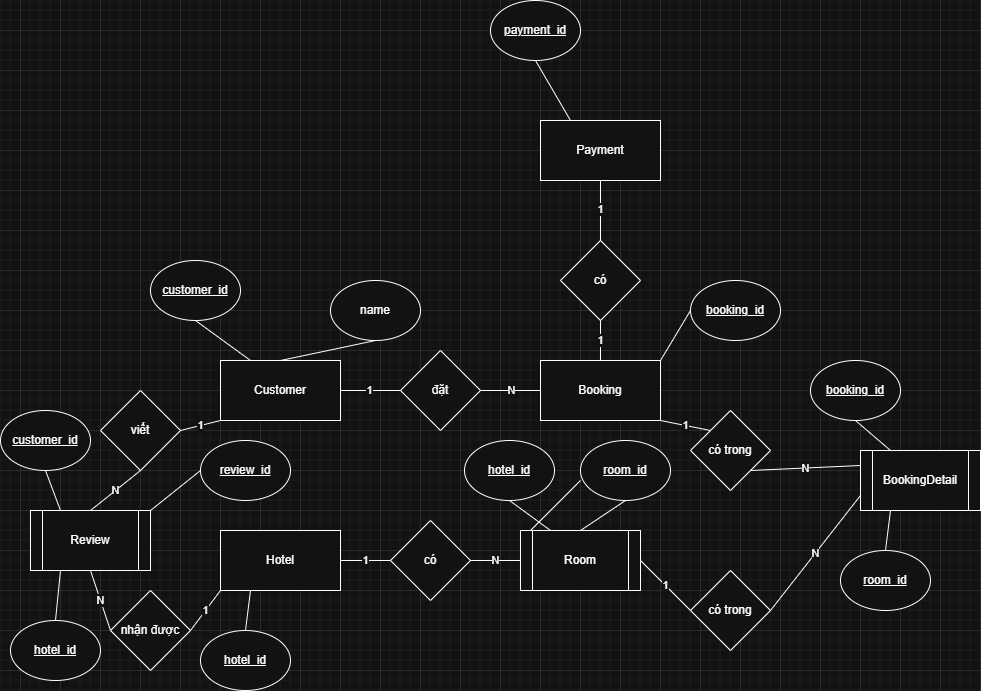

The diagram above was exported from draw.io. Its source (the exported page's mxGraphModel, read from the mxfile embedded in the PNG):
<mxGraphModel dx="1924" dy="1761" grid="1" gridSize="10" guides="1" tooltips="1" connect="1" arrows="1" fold="1" page="1" pageScale="1" pageWidth="827" pageHeight="1169" math="0" shadow="0">
  <root>
    <mxCell id="0" />
    <mxCell id="1" parent="0" />
    <mxCell id="GGBysJ23T4ive7W6T4Sx-1" parent="1" style="rounded=0;whiteSpace=wrap;html=1;" value="Hotel" vertex="1">
      <mxGeometry height="60" width="120" x="80" y="260" as="geometry" />
    </mxCell>
    <mxCell id="GGBysJ23T4ive7W6T4Sx-4" parent="1" style="shape=process;whiteSpace=wrap;html=1;backgroundOutline=1;" value="Room" vertex="1">
      <mxGeometry height="60" width="120" x="380" y="260" as="geometry" />
    </mxCell>
    <mxCell id="GGBysJ23T4ive7W6T4Sx-5" parent="1" style="rounded=0;whiteSpace=wrap;html=1;" value="Customer" vertex="1">
      <mxGeometry height="60" width="120" x="80" y="90" as="geometry" />
    </mxCell>
    <mxCell id="GGBysJ23T4ive7W6T4Sx-6" parent="1" style="rounded=0;whiteSpace=wrap;html=1;" value="Booking" vertex="1">
      <mxGeometry height="60" width="120" x="400" y="90" as="geometry" />
    </mxCell>
    <mxCell id="GGBysJ23T4ive7W6T4Sx-7" parent="1" style="rounded=0;whiteSpace=wrap;html=1;" value="Payment" vertex="1">
      <mxGeometry height="60" width="120" x="400" y="-150" as="geometry" />
    </mxCell>
    <mxCell id="GGBysJ23T4ive7W6T4Sx-8" parent="1" style="rhombus;whiteSpace=wrap;html=1;" value="đặt" vertex="1">
      <mxGeometry height="80" width="80" x="260" y="80" as="geometry" />
    </mxCell>
    <mxCell id="GGBysJ23T4ive7W6T4Sx-9" edge="1" parent="1" source="GGBysJ23T4ive7W6T4Sx-5" style="endArrow=none;html=1;rounded=0;entryX=0;entryY=0.5;entryDx=0;entryDy=0;exitX=1;exitY=0.5;exitDx=0;exitDy=0;" target="GGBysJ23T4ive7W6T4Sx-8" value="1">
      <mxGeometry height="50" relative="1" width="50" as="geometry">
        <mxPoint x="390" y="320" as="sourcePoint" />
        <mxPoint x="440" y="270" as="targetPoint" />
      </mxGeometry>
    </mxCell>
    <mxCell id="GGBysJ23T4ive7W6T4Sx-10" edge="1" parent="1" source="GGBysJ23T4ive7W6T4Sx-8" style="endArrow=none;html=1;rounded=0;entryX=0;entryY=0.5;entryDx=0;entryDy=0;exitX=1;exitY=0.5;exitDx=0;exitDy=0;" target="GGBysJ23T4ive7W6T4Sx-6" value="N">
      <mxGeometry height="50" relative="1" width="50" as="geometry">
        <mxPoint x="390" y="320" as="sourcePoint" />
        <mxPoint x="440" y="270" as="targetPoint" />
      </mxGeometry>
    </mxCell>
    <mxCell id="GGBysJ23T4ive7W6T4Sx-11" parent="1" style="rhombus;whiteSpace=wrap;html=1;" value="có" vertex="1">
      <mxGeometry height="80" width="80" x="250" y="250" as="geometry" />
    </mxCell>
    <mxCell id="GGBysJ23T4ive7W6T4Sx-12" edge="1" parent="1" source="GGBysJ23T4ive7W6T4Sx-11" style="endArrow=none;html=1;rounded=0;entryX=1;entryY=0.5;entryDx=0;entryDy=0;exitX=0;exitY=0.5;exitDx=0;exitDy=0;" target="GGBysJ23T4ive7W6T4Sx-1" value="1">
      <mxGeometry height="50" relative="1" width="50" as="geometry">
        <mxPoint x="390" y="320" as="sourcePoint" />
        <mxPoint x="440" y="270" as="targetPoint" />
      </mxGeometry>
    </mxCell>
    <mxCell id="GGBysJ23T4ive7W6T4Sx-13" edge="1" parent="1" source="GGBysJ23T4ive7W6T4Sx-11" style="endArrow=none;html=1;rounded=0;entryX=0;entryY=0.5;entryDx=0;entryDy=0;exitX=1;exitY=0.5;exitDx=0;exitDy=0;" target="GGBysJ23T4ive7W6T4Sx-4" value="N">
      <mxGeometry height="50" relative="1" width="50" as="geometry">
        <mxPoint x="390" y="320" as="sourcePoint" />
        <mxPoint x="440" y="270" as="targetPoint" />
      </mxGeometry>
    </mxCell>
    <mxCell id="6k-5dJwQDpSzO-EDMAms-1" parent="1" style="ellipse;whiteSpace=wrap;html=1;fontStyle=4" value="customer_id" vertex="1">
      <mxGeometry height="60" width="90" x="10" y="-10" as="geometry" />
    </mxCell>
    <mxCell id="6k-5dJwQDpSzO-EDMAms-2" parent="1" style="ellipse;whiteSpace=wrap;html=1;" value="name" vertex="1">
      <mxGeometry height="60" width="90" x="190" y="10" as="geometry" />
    </mxCell>
    <mxCell id="6k-5dJwQDpSzO-EDMAms-3" parent="1" style="ellipse;whiteSpace=wrap;html=1;fontStyle=4" value="hotel_id" vertex="1">
      <mxGeometry height="60" width="90" x="60" y="360" as="geometry" />
    </mxCell>
    <mxCell id="6k-5dJwQDpSzO-EDMAms-5" parent="1" style="ellipse;whiteSpace=wrap;html=1;fontStyle=4" value="hotel_id" vertex="1">
      <mxGeometry height="60" width="90" x="324" y="170" as="geometry" />
    </mxCell>
    <mxCell id="6k-5dJwQDpSzO-EDMAms-6" edge="1" parent="1" source="6k-5dJwQDpSzO-EDMAms-5" style="endArrow=none;html=1;rounded=0;entryX=0.25;entryY=0;entryDx=0;entryDy=0;exitX=0.5;exitY=1;exitDx=0;exitDy=0;" target="GGBysJ23T4ive7W6T4Sx-4" value="">
      <mxGeometry height="50" relative="1" width="50" as="geometry">
        <mxPoint x="390" y="160" as="sourcePoint" />
        <mxPoint x="440" y="110" as="targetPoint" />
      </mxGeometry>
    </mxCell>
    <mxCell id="6k-5dJwQDpSzO-EDMAms-8" parent="1" style="ellipse;whiteSpace=wrap;html=1;fontStyle=4" value="room_id" vertex="1">
      <mxGeometry height="60" width="90" x="440" y="170" as="geometry" />
    </mxCell>
    <mxCell id="6k-5dJwQDpSzO-EDMAms-9" edge="1" parent="1" source="GGBysJ23T4ive7W6T4Sx-4" style="endArrow=none;html=1;rounded=0;entryX=0.5;entryY=1;entryDx=0;entryDy=0;exitX=0.5;exitY=0;exitDx=0;exitDy=0;" target="6k-5dJwQDpSzO-EDMAms-8" value="">
      <mxGeometry height="50" relative="1" width="50" as="geometry">
        <mxPoint x="390" y="160" as="sourcePoint" />
        <mxPoint x="440" y="110" as="targetPoint" />
      </mxGeometry>
    </mxCell>
    <mxCell id="6k-5dJwQDpSzO-EDMAms-10" edge="1" parent="1" source="GGBysJ23T4ive7W6T4Sx-5" style="endArrow=none;html=1;rounded=0;entryX=0.5;entryY=1;entryDx=0;entryDy=0;exitX=0.25;exitY=0;exitDx=0;exitDy=0;" target="6k-5dJwQDpSzO-EDMAms-1" value="">
      <mxGeometry height="50" relative="1" width="50" as="geometry">
        <mxPoint x="390" y="160" as="sourcePoint" />
        <mxPoint x="440" y="110" as="targetPoint" />
      </mxGeometry>
    </mxCell>
    <mxCell id="6k-5dJwQDpSzO-EDMAms-12" edge="1" parent="1" source="GGBysJ23T4ive7W6T4Sx-5" style="endArrow=none;html=1;rounded=0;entryX=0.5;entryY=1;entryDx=0;entryDy=0;exitX=0.5;exitY=0;exitDx=0;exitDy=0;" target="6k-5dJwQDpSzO-EDMAms-2" value="">
      <mxGeometry height="50" relative="1" width="50" as="geometry">
        <mxPoint x="390" y="160" as="sourcePoint" />
        <mxPoint x="440" y="110" as="targetPoint" />
      </mxGeometry>
    </mxCell>
    <mxCell id="6k-5dJwQDpSzO-EDMAms-13" parent="1" style="rhombus;whiteSpace=wrap;html=1;" value="có" vertex="1">
      <mxGeometry height="80" width="80" x="420" y="-30" as="geometry" />
    </mxCell>
    <mxCell id="6k-5dJwQDpSzO-EDMAms-14" edge="1" parent="1" source="GGBysJ23T4ive7W6T4Sx-6" style="endArrow=none;html=1;rounded=0;entryX=0.5;entryY=1;entryDx=0;entryDy=0;exitX=0.5;exitY=0;exitDx=0;exitDy=0;" target="6k-5dJwQDpSzO-EDMAms-13" value="1">
      <mxGeometry height="50" relative="1" width="50" as="geometry">
        <mxPoint x="390" y="60" as="sourcePoint" />
        <mxPoint x="440" y="10" as="targetPoint" />
      </mxGeometry>
    </mxCell>
    <mxCell id="6k-5dJwQDpSzO-EDMAms-15" edge="1" parent="1" source="6k-5dJwQDpSzO-EDMAms-13" style="endArrow=none;html=1;rounded=0;entryX=0.5;entryY=1;entryDx=0;entryDy=0;exitX=0.5;exitY=0;exitDx=0;exitDy=0;" target="GGBysJ23T4ive7W6T4Sx-7" value="1">
      <mxGeometry height="50" relative="1" width="50" as="geometry">
        <mxPoint x="390" y="60" as="sourcePoint" />
        <mxPoint x="440" y="10" as="targetPoint" />
      </mxGeometry>
    </mxCell>
    <mxCell id="6k-5dJwQDpSzO-EDMAms-16" parent="1" style="shape=process;whiteSpace=wrap;html=1;backgroundOutline=1;" value="BookingDetail" vertex="1">
      <mxGeometry height="60" width="120" x="720" y="180" as="geometry" />
    </mxCell>
    <mxCell id="6k-5dJwQDpSzO-EDMAms-17" parent="1" style="rhombus;whiteSpace=wrap;html=1;" value="có trong" vertex="1">
      <mxGeometry height="80" width="80" x="550" y="140" as="geometry" />
    </mxCell>
    <mxCell id="6k-5dJwQDpSzO-EDMAms-18" parent="1" style="rhombus;whiteSpace=wrap;html=1;" value="có trong" vertex="1">
      <mxGeometry height="80" width="80" x="550" y="300" as="geometry" />
    </mxCell>
    <mxCell id="6k-5dJwQDpSzO-EDMAms-19" edge="1" parent="1" source="6k-5dJwQDpSzO-EDMAms-17" style="endArrow=none;html=1;rounded=0;entryX=1;entryY=1;entryDx=0;entryDy=0;exitX=0;exitY=0;exitDx=0;exitDy=0;" target="GGBysJ23T4ive7W6T4Sx-6" value="1">
      <mxGeometry height="50" relative="1" width="50" as="geometry">
        <mxPoint x="390" y="160" as="sourcePoint" />
        <mxPoint x="440" y="110" as="targetPoint" />
      </mxGeometry>
    </mxCell>
    <mxCell id="6k-5dJwQDpSzO-EDMAms-20" edge="1" parent="1" source="6k-5dJwQDpSzO-EDMAms-17" style="endArrow=none;html=1;rounded=0;entryX=0;entryY=0.25;entryDx=0;entryDy=0;exitX=1;exitY=1;exitDx=0;exitDy=0;" target="6k-5dJwQDpSzO-EDMAms-16" value="N">
      <mxGeometry height="50" relative="1" width="50" as="geometry">
        <mxPoint x="630" y="180" as="sourcePoint" />
        <mxPoint x="690" y="180" as="targetPoint" />
      </mxGeometry>
    </mxCell>
    <mxCell id="6k-5dJwQDpSzO-EDMAms-21" edge="1" parent="1" source="GGBysJ23T4ive7W6T4Sx-4" style="endArrow=none;html=1;rounded=0;entryX=0;entryY=0.5;entryDx=0;entryDy=0;exitX=1;exitY=0.5;exitDx=0;exitDy=0;" target="6k-5dJwQDpSzO-EDMAms-18" value="1">
      <mxGeometry height="50" relative="1" width="50" as="geometry">
        <mxPoint x="390" y="160" as="sourcePoint" />
        <mxPoint x="440" y="110" as="targetPoint" />
      </mxGeometry>
    </mxCell>
    <mxCell id="6k-5dJwQDpSzO-EDMAms-22" edge="1" parent="1" source="6k-5dJwQDpSzO-EDMAms-18" style="endArrow=none;html=1;rounded=0;entryX=0;entryY=0.75;entryDx=0;entryDy=0;exitX=1;exitY=0.5;exitDx=0;exitDy=0;" target="6k-5dJwQDpSzO-EDMAms-16" value="N">
      <mxGeometry height="50" relative="1" width="50" as="geometry">
        <mxPoint x="390" y="160" as="sourcePoint" />
        <mxPoint x="440" y="110" as="targetPoint" />
      </mxGeometry>
    </mxCell>
    <mxCell id="6k-5dJwQDpSzO-EDMAms-24" parent="1" style="ellipse;whiteSpace=wrap;html=1;fontStyle=4" value="booking_id" vertex="1">
      <mxGeometry height="60" width="90" x="550" y="10" as="geometry" />
    </mxCell>
    <mxCell id="6k-5dJwQDpSzO-EDMAms-25" edge="1" parent="1" source="GGBysJ23T4ive7W6T4Sx-6" style="endArrow=none;html=1;rounded=0;entryX=0;entryY=0.5;entryDx=0;entryDy=0;exitX=1;exitY=0;exitDx=0;exitDy=0;" target="6k-5dJwQDpSzO-EDMAms-24" value="">
      <mxGeometry height="50" relative="1" width="50" as="geometry">
        <mxPoint x="390" y="160" as="sourcePoint" />
        <mxPoint x="440" y="110" as="targetPoint" />
      </mxGeometry>
    </mxCell>
    <mxCell id="6k-5dJwQDpSzO-EDMAms-26" parent="1" style="ellipse;whiteSpace=wrap;html=1;fontStyle=4" value="booking_id" vertex="1">
      <mxGeometry height="60" width="90" x="670" y="90" as="geometry" />
    </mxCell>
    <mxCell id="6k-5dJwQDpSzO-EDMAms-27" edge="1" parent="1" source="6k-5dJwQDpSzO-EDMAms-16" style="endArrow=none;html=1;rounded=0;entryX=0.5;entryY=1;entryDx=0;entryDy=0;exitX=0.25;exitY=0;exitDx=0;exitDy=0;" target="6k-5dJwQDpSzO-EDMAms-26" value="">
      <mxGeometry height="50" relative="1" width="50" as="geometry">
        <mxPoint x="390" y="160" as="sourcePoint" />
        <mxPoint x="440" y="110" as="targetPoint" />
      </mxGeometry>
    </mxCell>
    <mxCell id="6k-5dJwQDpSzO-EDMAms-28" parent="1" style="ellipse;whiteSpace=wrap;html=1;fontStyle=4" value="room_id" vertex="1">
      <mxGeometry height="60" width="90" x="700" y="280" as="geometry" />
    </mxCell>
    <mxCell id="6k-5dJwQDpSzO-EDMAms-29" edge="1" parent="1" source="6k-5dJwQDpSzO-EDMAms-28" style="endArrow=none;html=1;rounded=0;entryX=0.25;entryY=1;entryDx=0;entryDy=0;exitX=0.5;exitY=0;exitDx=0;exitDy=0;" target="6k-5dJwQDpSzO-EDMAms-16" value="">
      <mxGeometry height="50" relative="1" width="50" as="geometry">
        <mxPoint x="790" y="260" as="sourcePoint" />
        <mxPoint x="440" y="110" as="targetPoint" />
      </mxGeometry>
    </mxCell>
    <mxCell id="6k-5dJwQDpSzO-EDMAms-32" parent="1" style="shape=process;whiteSpace=wrap;html=1;backgroundOutline=1;" value="Review" vertex="1">
      <mxGeometry height="60" width="120" x="-110" y="240" as="geometry" />
    </mxCell>
    <mxCell id="6k-5dJwQDpSzO-EDMAms-33" edge="1" parent="1" style="endArrow=none;html=1;rounded=0;" value="">
      <mxGeometry height="50" relative="1" width="50" as="geometry">
        <mxPoint x="390" y="260" as="sourcePoint" />
        <mxPoint x="440" y="210" as="targetPoint" />
      </mxGeometry>
    </mxCell>
    <mxCell id="6k-5dJwQDpSzO-EDMAms-35" edge="1" parent="1" source="6k-5dJwQDpSzO-EDMAms-3" style="endArrow=none;html=1;rounded=0;entryX=0.25;entryY=1;entryDx=0;entryDy=0;exitX=0.5;exitY=0;exitDx=0;exitDy=0;" target="GGBysJ23T4ive7W6T4Sx-1" value="">
      <mxGeometry height="50" relative="1" width="50" as="geometry">
        <mxPoint x="390" y="260" as="sourcePoint" />
        <mxPoint x="440" y="210" as="targetPoint" />
      </mxGeometry>
    </mxCell>
    <mxCell id="6k-5dJwQDpSzO-EDMAms-36" parent="1" style="rhombus;whiteSpace=wrap;html=1;" value="viết" vertex="1">
      <mxGeometry height="80" width="80" x="-40" y="120" as="geometry" />
    </mxCell>
    <mxCell id="6k-5dJwQDpSzO-EDMAms-37" edge="1" parent="1" source="6k-5dJwQDpSzO-EDMAms-36" style="endArrow=none;html=1;rounded=0;entryX=0;entryY=1;entryDx=0;entryDy=0;exitX=1;exitY=0.5;exitDx=0;exitDy=0;" target="GGBysJ23T4ive7W6T4Sx-5" value="1">
      <mxGeometry height="50" relative="1" width="50" as="geometry">
        <mxPoint x="390" y="260" as="sourcePoint" />
        <mxPoint x="440" y="210" as="targetPoint" />
      </mxGeometry>
    </mxCell>
    <mxCell id="6k-5dJwQDpSzO-EDMAms-39" edge="1" parent="1" source="6k-5dJwQDpSzO-EDMAms-32" style="endArrow=none;html=1;rounded=0;entryX=0.5;entryY=1;entryDx=0;entryDy=0;exitX=0.5;exitY=0;exitDx=0;exitDy=0;" target="6k-5dJwQDpSzO-EDMAms-36" value="N">
      <mxGeometry height="50" relative="1" width="50" as="geometry">
        <mxPoint x="390" y="260" as="sourcePoint" />
        <mxPoint x="440" y="210" as="targetPoint" />
      </mxGeometry>
    </mxCell>
    <mxCell id="6k-5dJwQDpSzO-EDMAms-40" parent="1" style="ellipse;whiteSpace=wrap;html=1;fontStyle=4" value="customer_id" vertex="1">
      <mxGeometry height="60" width="90" x="-140" y="140" as="geometry" />
    </mxCell>
    <mxCell id="6k-5dJwQDpSzO-EDMAms-41" edge="1" parent="1" source="6k-5dJwQDpSzO-EDMAms-32" style="endArrow=none;html=1;rounded=0;entryX=0.5;entryY=1;entryDx=0;entryDy=0;exitX=0.25;exitY=0;exitDx=0;exitDy=0;" target="6k-5dJwQDpSzO-EDMAms-40" value="">
      <mxGeometry height="50" relative="1" width="50" as="geometry">
        <mxPoint x="390" y="260" as="sourcePoint" />
        <mxPoint x="440" y="210" as="targetPoint" />
      </mxGeometry>
    </mxCell>
    <mxCell id="6k-5dJwQDpSzO-EDMAms-42" parent="1" style="ellipse;whiteSpace=wrap;html=1;fontStyle=4" value="hotel_id" vertex="1">
      <mxGeometry height="60" width="90" x="-130" y="350" as="geometry" />
    </mxCell>
    <mxCell id="6k-5dJwQDpSzO-EDMAms-43" edge="1" parent="1" source="6k-5dJwQDpSzO-EDMAms-42" style="endArrow=none;html=1;rounded=0;entryX=0.25;entryY=1;entryDx=0;entryDy=0;exitX=0.5;exitY=0;exitDx=0;exitDy=0;" target="6k-5dJwQDpSzO-EDMAms-32" value="">
      <mxGeometry height="50" relative="1" width="50" as="geometry">
        <mxPoint x="390" y="260" as="sourcePoint" />
        <mxPoint x="440" y="210" as="targetPoint" />
      </mxGeometry>
    </mxCell>
    <mxCell id="6k-5dJwQDpSzO-EDMAms-44" parent="1" style="rhombus;whiteSpace=wrap;html=1;" value="nhận được" vertex="1">
      <mxGeometry height="80" width="80" x="-30" y="320" as="geometry" />
    </mxCell>
    <mxCell id="6k-5dJwQDpSzO-EDMAms-45" edge="1" parent="1" source="6k-5dJwQDpSzO-EDMAms-44" style="endArrow=none;html=1;rounded=0;entryX=0.5;entryY=1;entryDx=0;entryDy=0;exitX=0;exitY=0.5;exitDx=0;exitDy=0;" target="6k-5dJwQDpSzO-EDMAms-32" value="N">
      <mxGeometry height="50" relative="1" width="50" as="geometry">
        <mxPoint x="390" y="260" as="sourcePoint" />
        <mxPoint x="440" y="210" as="targetPoint" />
      </mxGeometry>
    </mxCell>
    <mxCell id="6k-5dJwQDpSzO-EDMAms-46" edge="1" parent="1" source="GGBysJ23T4ive7W6T4Sx-1" style="endArrow=none;html=1;rounded=0;entryX=1;entryY=0.5;entryDx=0;entryDy=0;exitX=0;exitY=1;exitDx=0;exitDy=0;" target="6k-5dJwQDpSzO-EDMAms-44" value="1">
      <mxGeometry height="50" relative="1" width="50" as="geometry">
        <mxPoint x="390" y="260" as="sourcePoint" />
        <mxPoint x="440" y="210" as="targetPoint" />
      </mxGeometry>
    </mxCell>
    <mxCell id="1z2dCUzokhylnwsNml1C-1" parent="1" style="ellipse;whiteSpace=wrap;html=1;fontStyle=4" value="payment_id" vertex="1">
      <mxGeometry height="60" width="90" x="350" y="-270" as="geometry" />
    </mxCell>
    <mxCell id="1z2dCUzokhylnwsNml1C-2" edge="1" parent="1" source="GGBysJ23T4ive7W6T4Sx-7" style="endArrow=none;html=1;rounded=0;entryX=0.5;entryY=1;entryDx=0;entryDy=0;exitX=0.25;exitY=0;exitDx=0;exitDy=0;" target="1z2dCUzokhylnwsNml1C-1" value="">
      <mxGeometry height="50" relative="1" width="50" as="geometry">
        <mxPoint x="330" y="-50" as="sourcePoint" />
        <mxPoint x="380" y="-100" as="targetPoint" />
      </mxGeometry>
    </mxCell>
    <mxCell id="1z2dCUzokhylnwsNml1C-3" parent="1" style="ellipse;whiteSpace=wrap;html=1;fontStyle=4" value="review_id" vertex="1">
      <mxGeometry height="60" width="90" x="60" y="170" as="geometry" />
    </mxCell>
    <mxCell id="1z2dCUzokhylnwsNml1C-4" edge="1" parent="1" source="6k-5dJwQDpSzO-EDMAms-32" style="endArrow=none;html=1;rounded=0;entryX=0;entryY=0.5;entryDx=0;entryDy=0;exitX=1;exitY=0;exitDx=0;exitDy=0;" target="1z2dCUzokhylnwsNml1C-3" value="">
      <mxGeometry height="50" relative="1" width="50" as="geometry">
        <mxPoint x="330" y="160" as="sourcePoint" />
        <mxPoint x="380" y="110" as="targetPoint" />
      </mxGeometry>
    </mxCell>
  </root>
</mxGraphModel>